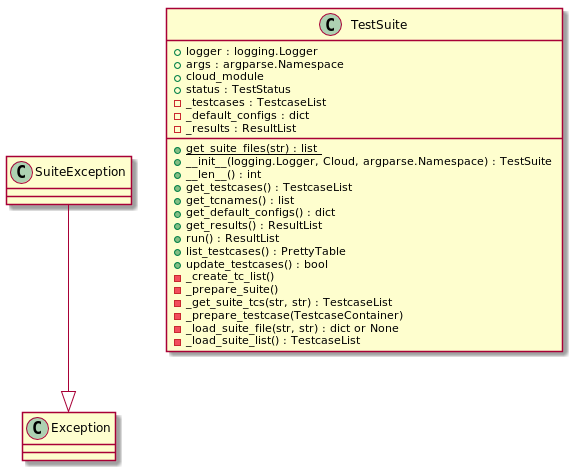

The diagram above was rendered by PlantUML. Its source (embedded in the PNG):
@startuml

class SuiteException --|> Exception

class TestSuite {
+ logger : logging.Logger
+ args : argparse.Namespace
+ cloud_module
+ status : TestStatus
- _testcases : TestcaseList
- _default_configs : dict
- _results : ResultList

+ {static} get_suite_files(str) : list
+ __init__(logging.Logger, Cloud, argparse.Namespace) : TestSuite
+ __len__() : int
+ get_testcases() : TestcaseList
+ get_tcnames() : list
+ get_default_configs() : dict
+ get_results() : ResultList
+ run() : ResultList
+ list_testcases() : PrettyTable
+ update_testcases() : bool
- _create_tc_list()
- _prepare_suite()
- _get_suite_tcs(str, str) : TestcaseList
- _prepare_testcase(TestcaseContainer)
- _load_suite_file(str, str) : dict or None
- _load_suite_list() : TestcaseList


}

@enduml